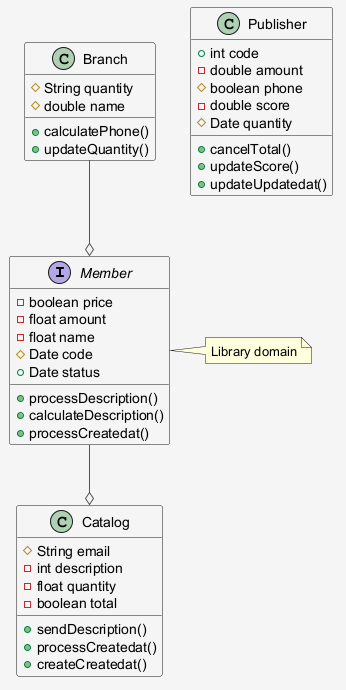

The diagram above was rendered by PlantUML. Its source (embedded in the PNG):
@startuml
skinparam shadowing false
skinparam backgroundColor #F5F5F5
skinparam ArrowColor #555555
interface Member {
  -boolean price
  -float amount
  -float name
  #Date code
  +Date status
  +processDescription()
  +calculateDescription()
  +processCreatedat()
}
class Publisher {
  +int code
  -double amount
  #boolean phone
  -double score
  #Date quantity
  +cancelTotal()
  +updateScore()
  +updateUpdatedat()
}
class Branch {
  #String quantity
  #double name
  +calculatePhone()
  +updateQuantity()
}
class Catalog {
  #String email
  -int description
  -float quantity
  -boolean total
  +sendDescription()
  +processCreatedat()
  +createCreatedat()
}
Branch --o Member
Member --o Catalog
note right of Member : Library domain
@enduml